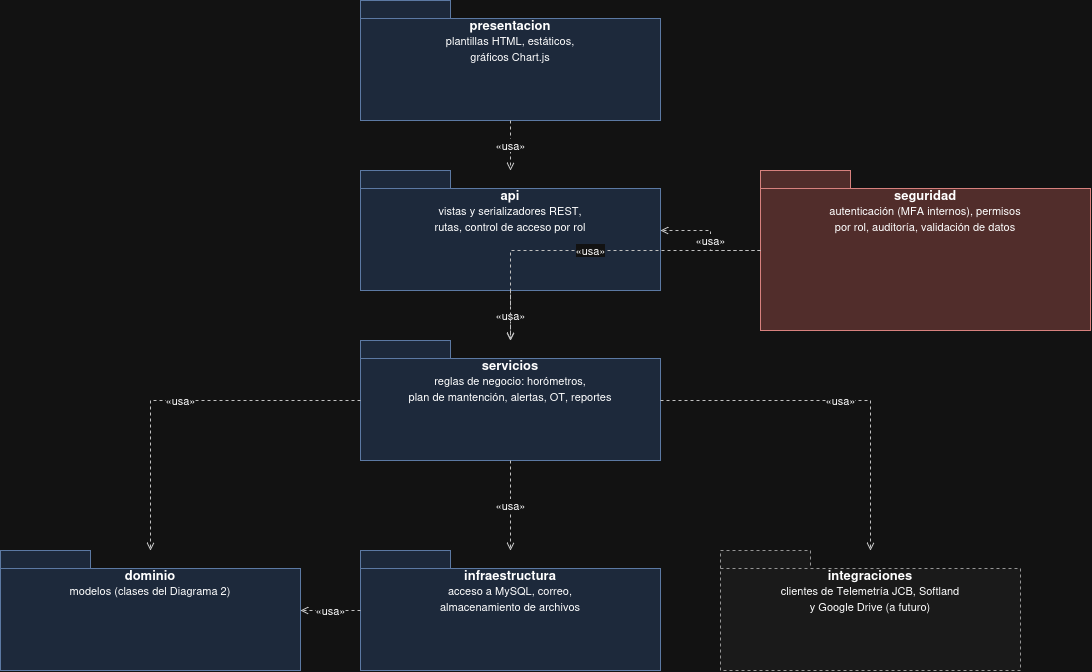

The diagram above was exported from draw.io. Its source (the exported page's mxGraphModel, read from the mxfile embedded in the PNG):
<mxGraphModel dx="1480" dy="751" grid="1" gridSize="10" guides="1" tooltips="1" connect="1" arrows="1" fold="1" page="0" pageScale="1" pageWidth="1300" pageHeight="1000" math="0" shadow="0">
  <root>
    <mxCell id="0" />
    <mxCell id="1" parent="0" />
    <mxCell id="5_pres" parent="1" style="shape=folder;fontStyle=1;spacingTop=10;tabWidth=90;tabHeight=18;tabPosition=left;html=1;whiteSpace=wrap;fillColor=#dae8fc;strokeColor=#6c8ebf;verticalAlign=top;fontSize=13;" value="&lt;b&gt;presentacion&lt;/b&gt;&lt;br&gt;&lt;span style=&quot;font-weight:normal;font-size:11px&quot;&gt;plantillas HTML, estáticos,&lt;br&gt;gráficos Chart.js&lt;/span&gt;" vertex="1">
      <mxGeometry height="120" width="300" x="400" y="40" as="geometry" />
    </mxCell>
    <mxCell id="5_api" parent="1" style="shape=folder;fontStyle=1;spacingTop=10;tabWidth=90;tabHeight=18;tabPosition=left;html=1;whiteSpace=wrap;fillColor=#dae8fc;strokeColor=#6c8ebf;verticalAlign=top;fontSize=13;" value="&lt;b&gt;api&lt;/b&gt;&lt;br&gt;&lt;span style=&quot;font-weight:normal;font-size:11px&quot;&gt;vistas y serializadores REST,&lt;br&gt;rutas, control de acceso por rol&lt;/span&gt;" vertex="1">
      <mxGeometry height="120" width="300" x="400" y="210" as="geometry" />
    </mxCell>
    <mxCell id="5_srv" parent="1" style="shape=folder;fontStyle=1;spacingTop=10;tabWidth=90;tabHeight=18;tabPosition=left;html=1;whiteSpace=wrap;fillColor=#dae8fc;strokeColor=#6c8ebf;verticalAlign=top;fontSize=13;" value="&lt;b&gt;servicios&lt;/b&gt;&lt;br&gt;&lt;span style=&quot;font-weight:normal;font-size:11px&quot;&gt;reglas de negocio: horómetros,&lt;br&gt;plan de mantención, alertas, OT, reportes&lt;/span&gt;" vertex="1">
      <mxGeometry height="120" width="300" x="400" y="380" as="geometry" />
    </mxCell>
    <mxCell id="5_dom" parent="1" style="shape=folder;fontStyle=1;spacingTop=10;tabWidth=90;tabHeight=18;tabPosition=left;html=1;whiteSpace=wrap;fillColor=#dae8fc;strokeColor=#6c8ebf;verticalAlign=top;fontSize=13;" value="&lt;b&gt;dominio&lt;/b&gt;&lt;br&gt;&lt;span style=&quot;font-weight:normal;font-size:11px&quot;&gt;modelos (clases del Diagrama 2)&lt;/span&gt;" vertex="1">
      <mxGeometry height="120" width="300" x="40" y="590" as="geometry" />
    </mxCell>
    <mxCell id="5_inf" parent="1" style="shape=folder;fontStyle=1;spacingTop=10;tabWidth=90;tabHeight=18;tabPosition=left;html=1;whiteSpace=wrap;fillColor=#dae8fc;strokeColor=#6c8ebf;verticalAlign=top;fontSize=13;" value="&lt;b&gt;infraestructura&lt;/b&gt;&lt;br&gt;&lt;span style=&quot;font-weight:normal;font-size:11px&quot;&gt;acceso a MySQL, correo,&lt;br&gt;almacenamiento de archivos&lt;/span&gt;" vertex="1">
      <mxGeometry height="120" width="300" x="400" y="590" as="geometry" />
    </mxCell>
    <mxCell id="5_itg" parent="1" style="shape=folder;fontStyle=1;spacingTop=10;tabWidth=90;tabHeight=18;tabPosition=left;html=1;whiteSpace=wrap;fillColor=#f5f5f5;strokeColor=#666666;verticalAlign=top;fontSize=13;dashed=1;" value="&lt;b&gt;integraciones&lt;/b&gt;&lt;br&gt;&lt;span style=&quot;font-weight:normal;font-size:11px&quot;&gt;clientes de Telemetría JCB, Softland&lt;br&gt;y Google Drive (a futuro)&lt;/span&gt;" vertex="1">
      <mxGeometry height="120" width="300" x="760" y="590" as="geometry" />
    </mxCell>
    <mxCell id="5_seg" parent="1" style="shape=folder;fontStyle=1;spacingTop=10;tabWidth=90;tabHeight=18;tabPosition=left;html=1;whiteSpace=wrap;fillColor=#f8cecc;strokeColor=#b85450;verticalAlign=top;fontSize=13;" value="&lt;b&gt;seguridad&lt;/b&gt;&lt;br&gt;&lt;span style=&quot;font-weight:normal;font-size:11px&quot;&gt;autenticación (MFA internos), permisos&lt;br&gt;por rol, auditoría, validación de datos&lt;/span&gt;" vertex="1">
      <mxGeometry height="160" width="330" x="800" y="210" as="geometry" />
    </mxCell>
    <mxCell id="5_1" edge="1" parent="1" source="5_pres" style="edgeStyle=orthogonalEdgeStyle;endArrow=open;endFill=0;dashed=1;html=1;rounded=0;strokeColor=#333333;fontSize=11;" target="5_api" value="«usa»">
      <mxGeometry relative="1" as="geometry" />
    </mxCell>
    <mxCell id="5_2" edge="1" parent="1" source="5_api" style="edgeStyle=orthogonalEdgeStyle;endArrow=open;endFill=0;dashed=1;html=1;rounded=0;strokeColor=#333333;fontSize=11;" target="5_srv" value="«usa»">
      <mxGeometry relative="1" as="geometry" />
    </mxCell>
    <mxCell id="5_3" edge="1" parent="1" source="5_srv" style="edgeStyle=orthogonalEdgeStyle;endArrow=open;endFill=0;dashed=1;html=1;rounded=0;strokeColor=#333333;fontSize=11;" target="5_dom" value="«usa»">
      <mxGeometry relative="1" as="geometry" />
    </mxCell>
    <mxCell id="5_4" edge="1" parent="1" source="5_srv" style="edgeStyle=orthogonalEdgeStyle;endArrow=open;endFill=0;dashed=1;html=1;rounded=0;strokeColor=#333333;fontSize=11;" target="5_inf" value="«usa»">
      <mxGeometry relative="1" as="geometry" />
    </mxCell>
    <mxCell id="5_5" edge="1" parent="1" source="5_srv" style="edgeStyle=orthogonalEdgeStyle;endArrow=open;endFill=0;dashed=1;html=1;rounded=0;strokeColor=#333333;fontSize=11;" target="5_itg" value="«usa»">
      <mxGeometry relative="1" as="geometry" />
    </mxCell>
    <mxCell id="5_6" edge="1" parent="1" source="5_inf" style="edgeStyle=orthogonalEdgeStyle;endArrow=open;endFill=0;dashed=1;html=1;rounded=0;strokeColor=#333333;fontSize=11;" target="5_dom" value="«usa»">
      <mxGeometry relative="1" as="geometry" />
    </mxCell>
    <mxCell id="5_7" edge="1" parent="1" source="5_seg" style="edgeStyle=orthogonalEdgeStyle;endArrow=open;endFill=0;dashed=1;html=1;rounded=0;strokeColor=#333333;fontSize=11;" target="5_api" value="«usa»">
      <mxGeometry relative="1" as="geometry" />
    </mxCell>
    <mxCell id="5_8" edge="1" parent="1" source="5_seg" style="edgeStyle=orthogonalEdgeStyle;endArrow=open;endFill=0;dashed=1;html=1;rounded=0;strokeColor=#333333;fontSize=11;" target="5_srv" value="«usa»">
      <mxGeometry relative="1" as="geometry" />
    </mxCell>
  </root>
</mxGraphModel>